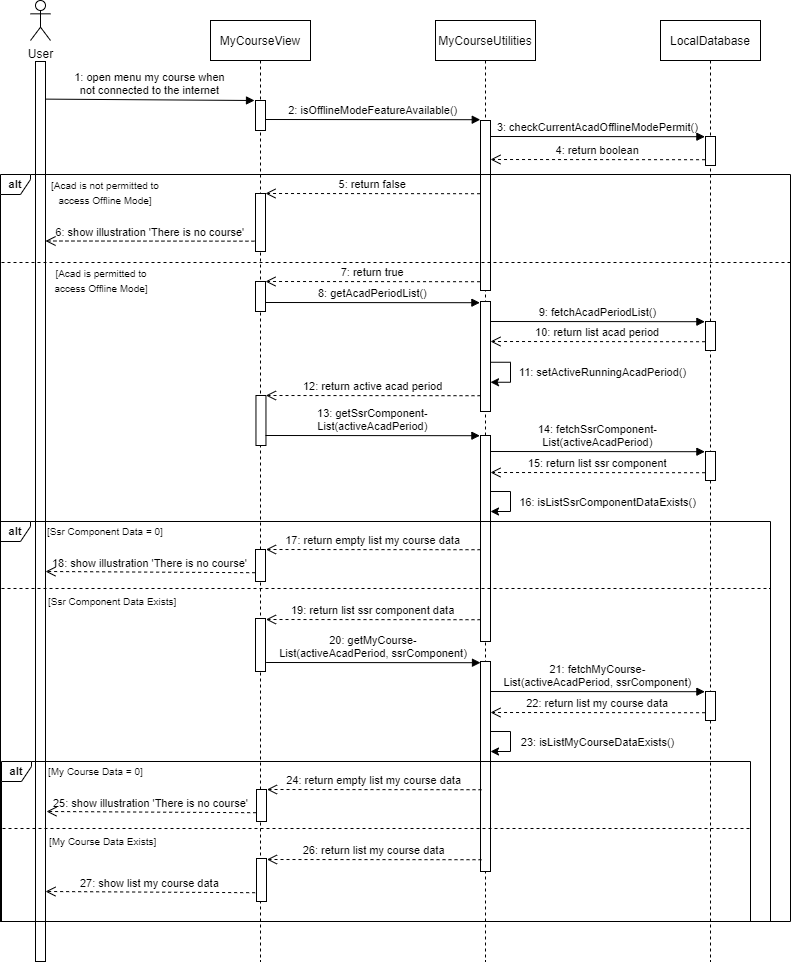

The diagram above was exported from draw.io. Its source (the exported page's mxGraphModel, read from the mxfile embedded in the PNG):
<mxGraphModel dx="3058" dy="612" grid="1" gridSize="10" guides="1" tooltips="1" connect="1" arrows="1" fold="1" page="1" pageScale="1" pageWidth="850" pageHeight="1100" math="0" shadow="0">
  <root>
    <mxCell id="0" />
    <mxCell id="1" parent="0" />
    <mxCell id="3nuBFxr9cyL0pnOWT2aG-1" value="MyCourseView" style="shape=umlLifeline;perimeter=lifelinePerimeter;container=1;collapsible=0;recursiveResize=0;rounded=0;shadow=0;strokeWidth=1;" parent="1" vertex="1">
      <mxGeometry x="-1460" y="80" width="100" height="941" as="geometry" />
    </mxCell>
    <mxCell id="3nuBFxr9cyL0pnOWT2aG-2" value="" style="points=[];perimeter=orthogonalPerimeter;rounded=0;shadow=0;strokeWidth=1;" parent="3nuBFxr9cyL0pnOWT2aG-1" vertex="1">
      <mxGeometry x="45" y="80" width="10" height="30" as="geometry" />
    </mxCell>
    <mxCell id="VgFMn7d585Ha0XAmIZsE-6" value="1: open menu my course when &#10;not connected to the internet" style="verticalAlign=bottom;endArrow=block;shadow=0;strokeWidth=1;fontStyle=0;labelBorderColor=none;labelBackgroundColor=none;exitX=1.021;exitY=0.034;exitDx=0;exitDy=0;exitPerimeter=0;" parent="3nuBFxr9cyL0pnOWT2aG-1" edge="1">
      <mxGeometry relative="1" as="geometry">
        <mxPoint x="-164.78999999999996" y="78.62" as="sourcePoint" />
        <mxPoint x="44" y="80" as="targetPoint" />
      </mxGeometry>
    </mxCell>
    <mxCell id="3nuBFxr9cyL0pnOWT2aG-5" value="MyCourseUtilities" style="shape=umlLifeline;perimeter=lifelinePerimeter;container=1;collapsible=0;recursiveResize=0;rounded=0;shadow=0;strokeWidth=1;" parent="1" vertex="1">
      <mxGeometry x="-1235" y="80" width="100" height="941" as="geometry" />
    </mxCell>
    <mxCell id="VgFMn7d585Ha0XAmIZsE-7" value="2: isOfflineModeFeatureAvailable()" style="verticalAlign=bottom;endArrow=block;shadow=0;strokeWidth=1;fontStyle=0;labelBorderColor=none;labelBackgroundColor=none;entryX=-0.024;entryY=0.003;entryDx=0;entryDy=0;entryPerimeter=0;" parent="3nuBFxr9cyL0pnOWT2aG-5" edge="1">
      <mxGeometry relative="1" as="geometry">
        <mxPoint x="-169.63333333333344" y="99" as="sourcePoint" />
        <mxPoint x="44.76000000000022" y="99.21000000000004" as="targetPoint" />
      </mxGeometry>
    </mxCell>
    <mxCell id="VgFMn7d585Ha0XAmIZsE-16" value="" style="points=[];perimeter=orthogonalPerimeter;rounded=0;shadow=0;strokeWidth=1;" parent="3nuBFxr9cyL0pnOWT2aG-5" vertex="1">
      <mxGeometry x="45" y="100" width="10" height="170" as="geometry" />
    </mxCell>
    <mxCell id="eCdpHvhe5fwS4jkzBV9C-27" value="" style="points=[];perimeter=orthogonalPerimeter;rounded=0;shadow=0;strokeWidth=1;" vertex="1" parent="1">
      <mxGeometry x="-1190" y="495" width="10" height="206" as="geometry" />
    </mxCell>
    <mxCell id="D12k0bA-BJYKIJGbDswn-10" value="" style="group" parent="1" vertex="1" connectable="0">
      <mxGeometry x="-1640" y="80" width="20" height="710" as="geometry" />
    </mxCell>
    <mxCell id="D12k0bA-BJYKIJGbDswn-4" value="User" style="shape=umlActor;verticalLabelPosition=bottom;verticalAlign=top;html=1;outlineConnect=0;" parent="D12k0bA-BJYKIJGbDswn-10" vertex="1">
      <mxGeometry y="-20" width="20" height="40" as="geometry" />
    </mxCell>
    <mxCell id="VgFMn7d585Ha0XAmIZsE-21" value="" style="points=[];perimeter=orthogonalPerimeter;rounded=0;shadow=0;strokeWidth=1;" parent="1" vertex="1">
      <mxGeometry x="-1635" y="121" width="10" height="900" as="geometry" />
    </mxCell>
    <mxCell id="VgFMn7d585Ha0XAmIZsE-23" value="&lt;b&gt;alt&lt;/b&gt;" style="shape=umlFrame;whiteSpace=wrap;html=1;fontSize=11;width=30;height=20;fillColor=none;" parent="1" vertex="1">
      <mxGeometry x="-1670" y="234" width="790" height="747" as="geometry" />
    </mxCell>
    <mxCell id="VgFMn7d585Ha0XAmIZsE-24" value="&lt;span style=&quot;font-size: 10px;&quot;&gt;[Acad is not permitted to access Offline Mode]&lt;/span&gt;" style="text;html=1;strokeColor=none;fillColor=none;align=center;verticalAlign=middle;whiteSpace=wrap;rounded=0;" parent="1" vertex="1">
      <mxGeometry x="-1620" y="234" width="110" height="35.5" as="geometry" />
    </mxCell>
    <mxCell id="VgFMn7d585Ha0XAmIZsE-25" value="" style="points=[];perimeter=orthogonalPerimeter;rounded=0;shadow=0;strokeWidth=1;" parent="1" vertex="1">
      <mxGeometry x="-1415" y="253" width="10" height="58" as="geometry" />
    </mxCell>
    <mxCell id="VgFMn7d585Ha0XAmIZsE-26" value="5: return false" style="verticalAlign=bottom;endArrow=open;dashed=1;endSize=8;exitX=0;exitY=0.95;shadow=0;strokeWidth=1;entryX=1.046;entryY=0.283;entryDx=0;entryDy=0;entryPerimeter=0;" parent="1" edge="1">
      <mxGeometry relative="1" as="geometry">
        <mxPoint x="-1405" y="253" as="targetPoint" />
        <mxPoint x="-1190.46" y="253.22000000000003" as="sourcePoint" />
      </mxGeometry>
    </mxCell>
    <mxCell id="VgFMn7d585Ha0XAmIZsE-49" value="" style="line;strokeWidth=1;fillColor=none;align=left;verticalAlign=middle;spacingTop=-1;spacingLeft=3;spacingRight=3;rotatable=0;labelPosition=right;points=[];portConstraint=eastwest;strokeColor=inherit;fontSize=10;dashed=1;" parent="1" vertex="1">
      <mxGeometry x="-1669" y="318" width="789" height="8" as="geometry" />
    </mxCell>
    <mxCell id="VgFMn7d585Ha0XAmIZsE-50" value="&lt;span style=&quot;font-size: 10px;&quot;&gt;[Acad is permitted to access Offline Mode]&lt;/span&gt;" style="text;html=1;strokeColor=none;fillColor=none;align=center;verticalAlign=middle;whiteSpace=wrap;rounded=0;" parent="1" vertex="1">
      <mxGeometry x="-1624" y="322" width="110" height="35.5" as="geometry" />
    </mxCell>
    <mxCell id="VgFMn7d585Ha0XAmIZsE-52" value="7: return true" style="verticalAlign=bottom;endArrow=open;dashed=1;endSize=8;exitX=0;exitY=0.95;shadow=0;strokeWidth=1;entryX=1.046;entryY=0.283;entryDx=0;entryDy=0;entryPerimeter=0;" parent="1" edge="1">
      <mxGeometry relative="1" as="geometry">
        <mxPoint x="-1405.0000000000002" y="341" as="targetPoint" />
        <mxPoint x="-1190.46" y="341.2199999999999" as="sourcePoint" />
      </mxGeometry>
    </mxCell>
    <mxCell id="Guo4P8dY95QTmtFHYeZ4-5" value="6: show illustration 'There is no course'" style="verticalAlign=bottom;endArrow=open;dashed=1;endSize=8;shadow=0;strokeWidth=1;entryX=1.046;entryY=0.283;entryDx=0;entryDy=0;entryPerimeter=0;exitX=-0.105;exitY=0.86;exitDx=0;exitDy=0;exitPerimeter=0;labelBackgroundColor=none;" parent="1" edge="1">
      <mxGeometry relative="1" as="geometry">
        <mxPoint x="-1624.9999999999998" y="300.5" as="targetPoint" />
        <mxPoint x="-1416.05" y="300.6600000000001" as="sourcePoint" />
      </mxGeometry>
    </mxCell>
    <mxCell id="Guo4P8dY95QTmtFHYeZ4-6" value="" style="points=[];perimeter=orthogonalPerimeter;rounded=0;shadow=0;strokeWidth=1;" parent="1" vertex="1">
      <mxGeometry x="-1415" y="341" width="10" height="30" as="geometry" />
    </mxCell>
    <mxCell id="Guo4P8dY95QTmtFHYeZ4-7" value="8: getAcadPeriodList()" style="verticalAlign=bottom;endArrow=block;shadow=0;strokeWidth=1;fontStyle=0;labelBorderColor=none;labelBackgroundColor=none;entryX=-0.024;entryY=0.003;entryDx=0;entryDy=0;entryPerimeter=0;" parent="1" edge="1">
      <mxGeometry relative="1" as="geometry">
        <mxPoint x="-1405.003333333333" y="362" as="sourcePoint" />
        <mxPoint x="-1190.6099999999997" y="362.21000000000004" as="targetPoint" />
      </mxGeometry>
    </mxCell>
    <mxCell id="Guo4P8dY95QTmtFHYeZ4-11" value="&lt;b&gt;alt&lt;/b&gt;" style="shape=umlFrame;whiteSpace=wrap;html=1;fontSize=11;width=30;height=20;fillColor=none;" parent="1" vertex="1">
      <mxGeometry x="-1670" y="581" width="770" height="400" as="geometry" />
    </mxCell>
    <mxCell id="Guo4P8dY95QTmtFHYeZ4-12" value="&lt;span style=&quot;font-size: 10px;&quot;&gt;[Ssr Component Data = 0]&lt;/span&gt;" style="text;html=1;strokeColor=none;fillColor=none;align=left;verticalAlign=middle;whiteSpace=wrap;rounded=0;" parent="1" vertex="1">
      <mxGeometry x="-1625" y="581" width="125" height="20" as="geometry" />
    </mxCell>
    <mxCell id="Guo4P8dY95QTmtFHYeZ4-13" value="17: return empty list my course data" style="verticalAlign=bottom;endArrow=open;dashed=1;endSize=8;exitX=0;exitY=0.95;shadow=0;strokeWidth=1;entryX=1.046;entryY=0.283;entryDx=0;entryDy=0;entryPerimeter=0;" parent="1" edge="1">
      <mxGeometry relative="1" as="geometry">
        <mxPoint x="-1404.54" y="609" as="targetPoint" />
        <mxPoint x="-1190" y="609.2199999999998" as="sourcePoint" />
      </mxGeometry>
    </mxCell>
    <mxCell id="Guo4P8dY95QTmtFHYeZ4-14" value="" style="points=[];perimeter=orthogonalPerimeter;rounded=0;shadow=0;strokeWidth=1;" parent="1" vertex="1">
      <mxGeometry x="-1415" y="609" width="10" height="32" as="geometry" />
    </mxCell>
    <mxCell id="Guo4P8dY95QTmtFHYeZ4-15" value="18: show illustration 'There is no course'" style="verticalAlign=bottom;endArrow=open;dashed=1;endSize=8;shadow=0;strokeWidth=1;entryX=1.046;entryY=0.283;entryDx=0;entryDy=0;entryPerimeter=0;exitX=-0.036;exitY=0.882;exitDx=0;exitDy=0;exitPerimeter=0;labelBackgroundColor=none;" parent="1" edge="1">
      <mxGeometry relative="1" as="geometry">
        <mxPoint x="-1624.9999999999998" y="630.9999999999999" as="targetPoint" />
        <mxPoint x="-1415.3600000000004" y="632.2099999999999" as="sourcePoint" />
      </mxGeometry>
    </mxCell>
    <mxCell id="Guo4P8dY95QTmtFHYeZ4-18" value="" style="line;strokeWidth=1;fillColor=none;align=left;verticalAlign=middle;spacingTop=-1;spacingLeft=3;spacingRight=3;rotatable=0;labelPosition=right;points=[];portConstraint=eastwest;strokeColor=inherit;fontSize=10;dashed=1;" parent="1" vertex="1">
      <mxGeometry x="-1669" y="644" width="769" height="8" as="geometry" />
    </mxCell>
    <mxCell id="Guo4P8dY95QTmtFHYeZ4-19" value="&lt;span style=&quot;font-size: 10px;&quot;&gt;[Ssr Component Data Exists]&lt;/span&gt;" style="text;html=1;strokeColor=none;fillColor=none;align=left;verticalAlign=middle;whiteSpace=wrap;rounded=0;" parent="1" vertex="1">
      <mxGeometry x="-1624" y="651" width="135" height="20" as="geometry" />
    </mxCell>
    <mxCell id="Guo4P8dY95QTmtFHYeZ4-20" value="" style="points=[];perimeter=orthogonalPerimeter;rounded=0;shadow=0;strokeWidth=1;" parent="1" vertex="1">
      <mxGeometry x="-1415" y="678" width="10" height="53" as="geometry" />
    </mxCell>
    <mxCell id="Guo4P8dY95QTmtFHYeZ4-21" value="19: return list ssr component data" style="verticalAlign=bottom;endArrow=open;dashed=1;endSize=8;exitX=0;exitY=0.95;shadow=0;strokeWidth=1;entryX=1.046;entryY=0.283;entryDx=0;entryDy=0;entryPerimeter=0;" parent="1" edge="1">
      <mxGeometry relative="1" as="geometry">
        <mxPoint x="-1404.5399999999997" y="679" as="targetPoint" />
        <mxPoint x="-1190.0000000000002" y="679.2199999999998" as="sourcePoint" />
      </mxGeometry>
    </mxCell>
    <mxCell id="eCdpHvhe5fwS4jkzBV9C-2" value="LocalDatabase" style="shape=umlLifeline;perimeter=lifelinePerimeter;container=1;collapsible=0;recursiveResize=0;rounded=0;shadow=0;strokeWidth=1;" vertex="1" parent="1">
      <mxGeometry x="-1010" y="80" width="100" height="941" as="geometry" />
    </mxCell>
    <mxCell id="eCdpHvhe5fwS4jkzBV9C-8" value="" style="points=[];perimeter=orthogonalPerimeter;rounded=0;shadow=0;strokeWidth=1;" vertex="1" parent="1">
      <mxGeometry x="-965" y="196" width="10" height="29" as="geometry" />
    </mxCell>
    <mxCell id="eCdpHvhe5fwS4jkzBV9C-9" value="3: checkCurrentAcadOfflineModePermit()" style="verticalAlign=bottom;endArrow=block;shadow=0;strokeWidth=1;fontStyle=0;labelBorderColor=none;labelBackgroundColor=none;entryX=-0.024;entryY=0.003;entryDx=0;entryDy=0;entryPerimeter=0;" edge="1" parent="1">
      <mxGeometry relative="1" as="geometry">
        <mxPoint x="-1180.003333333333" y="196" as="sourcePoint" />
        <mxPoint x="-965.6099999999997" y="196.21000000000015" as="targetPoint" />
      </mxGeometry>
    </mxCell>
    <mxCell id="eCdpHvhe5fwS4jkzBV9C-10" value="4: return boolean" style="verticalAlign=bottom;endArrow=open;dashed=1;endSize=8;exitX=0;exitY=0.95;shadow=0;strokeWidth=1;entryX=1.046;entryY=0.283;entryDx=0;entryDy=0;entryPerimeter=0;" edge="1" parent="1">
      <mxGeometry relative="1" as="geometry">
        <mxPoint x="-1180" y="219" as="targetPoint" />
        <mxPoint x="-965.4600000000003" y="219.2199999999999" as="sourcePoint" />
      </mxGeometry>
    </mxCell>
    <mxCell id="eCdpHvhe5fwS4jkzBV9C-11" value="" style="points=[];perimeter=orthogonalPerimeter;rounded=0;shadow=0;strokeWidth=1;" vertex="1" parent="1">
      <mxGeometry x="-965" y="381" width="10" height="29" as="geometry" />
    </mxCell>
    <mxCell id="eCdpHvhe5fwS4jkzBV9C-12" value="9: fetchAcadPeriodList()" style="verticalAlign=bottom;endArrow=block;shadow=0;strokeWidth=1;fontStyle=0;labelBorderColor=none;labelBackgroundColor=none;entryX=-0.024;entryY=0.003;entryDx=0;entryDy=0;entryPerimeter=0;" edge="1" parent="1">
      <mxGeometry relative="1" as="geometry">
        <mxPoint x="-1180.0033333333329" y="381" as="sourcePoint" />
        <mxPoint x="-965.6099999999997" y="381.21000000000004" as="targetPoint" />
      </mxGeometry>
    </mxCell>
    <mxCell id="eCdpHvhe5fwS4jkzBV9C-13" value="10: return list acad period" style="verticalAlign=bottom;endArrow=open;dashed=1;endSize=8;exitX=0;exitY=0.95;shadow=0;strokeWidth=1;entryX=1.046;entryY=0.283;entryDx=0;entryDy=0;entryPerimeter=0;" edge="1" parent="1">
      <mxGeometry relative="1" as="geometry">
        <mxPoint x="-1180.0000000000002" y="401" as="targetPoint" />
        <mxPoint x="-965.4600000000003" y="401.2199999999999" as="sourcePoint" />
      </mxGeometry>
    </mxCell>
    <mxCell id="eCdpHvhe5fwS4jkzBV9C-14" value="" style="endArrow=classic;html=1;rounded=0;labelBackgroundColor=none;labelBorderColor=none;edgeStyle=elbowEdgeStyle;" edge="1" parent="1">
      <mxGeometry x="-1" y="41" width="50" height="50" relative="1" as="geometry">
        <mxPoint x="-1180" y="421.75" as="sourcePoint" />
        <mxPoint x="-1180" y="441.75" as="targetPoint" />
        <Array as="points">
          <mxPoint x="-1160" y="431.75" />
        </Array>
        <mxPoint x="-40" y="31" as="offset" />
      </mxGeometry>
    </mxCell>
    <mxCell id="eCdpHvhe5fwS4jkzBV9C-15" value="&lt;font style=&quot;font-size: 11px;&quot;&gt;11: setActiveRunningAcadPeriod()&lt;/font&gt;" style="text;html=1;strokeColor=none;fillColor=none;align=center;verticalAlign=middle;whiteSpace=wrap;rounded=0;" vertex="1" parent="1">
      <mxGeometry x="-1155" y="422.25" width="175" height="20" as="geometry" />
    </mxCell>
    <mxCell id="eCdpHvhe5fwS4jkzBV9C-16" value="12: return active acad period" style="verticalAlign=bottom;endArrow=open;dashed=1;endSize=8;exitX=0;exitY=0.95;shadow=0;strokeWidth=1;entryX=1.046;entryY=0.283;entryDx=0;entryDy=0;entryPerimeter=0;" edge="1" parent="1">
      <mxGeometry relative="1" as="geometry">
        <mxPoint x="-1404.5400000000002" y="455" as="targetPoint" />
        <mxPoint x="-1190" y="455.2199999999999" as="sourcePoint" />
      </mxGeometry>
    </mxCell>
    <mxCell id="eCdpHvhe5fwS4jkzBV9C-17" value="" style="points=[];perimeter=orthogonalPerimeter;rounded=0;shadow=0;strokeWidth=1;" vertex="1" parent="1">
      <mxGeometry x="-1414.54" y="455" width="10" height="50" as="geometry" />
    </mxCell>
    <mxCell id="eCdpHvhe5fwS4jkzBV9C-18" value="13: getSsrComponent-&#10;List(activeAcadPeriod)" style="verticalAlign=bottom;endArrow=block;shadow=0;strokeWidth=1;fontStyle=0;labelBorderColor=none;labelBackgroundColor=none;entryX=-0.024;entryY=0.003;entryDx=0;entryDy=0;entryPerimeter=0;" edge="1" parent="1">
      <mxGeometry relative="1" as="geometry">
        <mxPoint x="-1405.003333333333" y="495.0000000000001" as="sourcePoint" />
        <mxPoint x="-1190.6099999999994" y="495.21000000000004" as="targetPoint" />
      </mxGeometry>
    </mxCell>
    <mxCell id="eCdpHvhe5fwS4jkzBV9C-20" value="" style="points=[];perimeter=orthogonalPerimeter;rounded=0;shadow=0;strokeWidth=1;" vertex="1" parent="1">
      <mxGeometry x="-965" y="511" width="10" height="29" as="geometry" />
    </mxCell>
    <mxCell id="eCdpHvhe5fwS4jkzBV9C-21" value="14: fetchSsrComponent-&#10;List(activeAcadPeriod)" style="verticalAlign=bottom;endArrow=block;shadow=0;strokeWidth=1;fontStyle=0;labelBorderColor=none;labelBackgroundColor=none;entryX=-0.024;entryY=0.003;entryDx=0;entryDy=0;entryPerimeter=0;" edge="1" parent="1">
      <mxGeometry relative="1" as="geometry">
        <mxPoint x="-1180.003333333333" y="511" as="sourcePoint" />
        <mxPoint x="-965.6099999999997" y="511.2099999999999" as="targetPoint" />
      </mxGeometry>
    </mxCell>
    <mxCell id="eCdpHvhe5fwS4jkzBV9C-22" value="15: return list ssr component" style="verticalAlign=bottom;endArrow=open;dashed=1;endSize=8;exitX=0;exitY=0.95;shadow=0;strokeWidth=1;entryX=1.046;entryY=0.283;entryDx=0;entryDy=0;entryPerimeter=0;" edge="1" parent="1">
      <mxGeometry relative="1" as="geometry">
        <mxPoint x="-1180" y="532" as="targetPoint" />
        <mxPoint x="-965.46" y="532.2199999999999" as="sourcePoint" />
      </mxGeometry>
    </mxCell>
    <mxCell id="eCdpHvhe5fwS4jkzBV9C-23" value="" style="endArrow=classic;html=1;rounded=0;labelBackgroundColor=none;labelBorderColor=none;edgeStyle=elbowEdgeStyle;" edge="1" parent="1">
      <mxGeometry x="-1" y="41" width="50" height="50" relative="1" as="geometry">
        <mxPoint x="-1180" y="551" as="sourcePoint" />
        <mxPoint x="-1180" y="571" as="targetPoint" />
        <Array as="points">
          <mxPoint x="-1160" y="561" />
        </Array>
        <mxPoint x="-40" y="31" as="offset" />
      </mxGeometry>
    </mxCell>
    <mxCell id="eCdpHvhe5fwS4jkzBV9C-24" value="&lt;font style=&quot;font-size: 11px;&quot;&gt;16: isListSsrComponentDataExists()&lt;/font&gt;" style="text;html=1;strokeColor=none;fillColor=none;align=center;verticalAlign=middle;whiteSpace=wrap;rounded=0;" vertex="1" parent="1">
      <mxGeometry x="-1155" y="551.5" width="185" height="20" as="geometry" />
    </mxCell>
    <mxCell id="eCdpHvhe5fwS4jkzBV9C-26" value="" style="points=[];perimeter=orthogonalPerimeter;rounded=0;shadow=0;strokeWidth=1;" vertex="1" parent="1">
      <mxGeometry x="-1190" y="361" width="10" height="110" as="geometry" />
    </mxCell>
    <mxCell id="eCdpHvhe5fwS4jkzBV9C-28" value="20: getMyCourse-&#10;List(activeAcadPeriod, ssrComponent)" style="verticalAlign=bottom;endArrow=block;shadow=0;strokeWidth=1;fontStyle=0;labelBorderColor=none;labelBackgroundColor=none;entryX=-0.024;entryY=0.003;entryDx=0;entryDy=0;entryPerimeter=0;" edge="1" parent="1">
      <mxGeometry relative="1" as="geometry">
        <mxPoint x="-1404.3933333333334" y="722.0000000000002" as="sourcePoint" />
        <mxPoint x="-1189.9999999999995" y="722.21" as="targetPoint" />
      </mxGeometry>
    </mxCell>
    <mxCell id="eCdpHvhe5fwS4jkzBV9C-29" value="" style="points=[];perimeter=orthogonalPerimeter;rounded=0;shadow=0;strokeWidth=1;" vertex="1" parent="1">
      <mxGeometry x="-1190" y="721" width="10" height="210" as="geometry" />
    </mxCell>
    <mxCell id="eCdpHvhe5fwS4jkzBV9C-30" value="" style="points=[];perimeter=orthogonalPerimeter;rounded=0;shadow=0;strokeWidth=1;" vertex="1" parent="1">
      <mxGeometry x="-965" y="751" width="10" height="29" as="geometry" />
    </mxCell>
    <mxCell id="eCdpHvhe5fwS4jkzBV9C-31" value="21: fetchMyCourse-&#10;List(activeAcadPeriod, ssrComponent)" style="verticalAlign=bottom;endArrow=block;shadow=0;strokeWidth=1;fontStyle=0;labelBorderColor=none;labelBackgroundColor=none;entryX=-0.024;entryY=0.003;entryDx=0;entryDy=0;entryPerimeter=0;" edge="1" parent="1">
      <mxGeometry relative="1" as="geometry">
        <mxPoint x="-1180.003333333333" y="751.0000000000001" as="sourcePoint" />
        <mxPoint x="-965.6099999999997" y="751.2099999999999" as="targetPoint" />
      </mxGeometry>
    </mxCell>
    <mxCell id="eCdpHvhe5fwS4jkzBV9C-32" value="22: return list my course data" style="verticalAlign=bottom;endArrow=open;dashed=1;endSize=8;exitX=0;exitY=0.95;shadow=0;strokeWidth=1;entryX=1.046;entryY=0.283;entryDx=0;entryDy=0;entryPerimeter=0;" edge="1" parent="1">
      <mxGeometry relative="1" as="geometry">
        <mxPoint x="-1180" y="772" as="targetPoint" />
        <mxPoint x="-965.46" y="772.2199999999999" as="sourcePoint" />
      </mxGeometry>
    </mxCell>
    <mxCell id="eCdpHvhe5fwS4jkzBV9C-33" value="" style="endArrow=classic;html=1;rounded=0;labelBackgroundColor=none;labelBorderColor=none;edgeStyle=elbowEdgeStyle;" edge="1" parent="1">
      <mxGeometry x="-1" y="41" width="50" height="50" relative="1" as="geometry">
        <mxPoint x="-1180" y="791" as="sourcePoint" />
        <mxPoint x="-1180" y="811" as="targetPoint" />
        <Array as="points">
          <mxPoint x="-1160" y="801" />
        </Array>
        <mxPoint x="-40" y="31" as="offset" />
      </mxGeometry>
    </mxCell>
    <mxCell id="eCdpHvhe5fwS4jkzBV9C-34" value="&lt;font style=&quot;font-size: 11px;&quot;&gt;23: isListMyCourseDataExists()&lt;/font&gt;" style="text;html=1;strokeColor=none;fillColor=none;align=center;verticalAlign=middle;whiteSpace=wrap;rounded=0;" vertex="1" parent="1">
      <mxGeometry x="-1155" y="791.5" width="165" height="20" as="geometry" />
    </mxCell>
    <mxCell id="eCdpHvhe5fwS4jkzBV9C-35" value="&lt;b&gt;alt&lt;/b&gt;" style="shape=umlFrame;whiteSpace=wrap;html=1;fontSize=11;width=30;height=20;fillColor=none;" vertex="1" parent="1">
      <mxGeometry x="-1669" y="821" width="749" height="160" as="geometry" />
    </mxCell>
    <mxCell id="eCdpHvhe5fwS4jkzBV9C-36" value="&lt;span style=&quot;font-size: 10px;&quot;&gt;[My Course Data = 0]&lt;/span&gt;" style="text;html=1;strokeColor=none;fillColor=none;align=left;verticalAlign=middle;whiteSpace=wrap;rounded=0;" vertex="1" parent="1">
      <mxGeometry x="-1624" y="821" width="125" height="20" as="geometry" />
    </mxCell>
    <mxCell id="eCdpHvhe5fwS4jkzBV9C-37" value="24: return empty list my course data" style="verticalAlign=bottom;endArrow=open;dashed=1;endSize=8;exitX=0;exitY=0.95;shadow=0;strokeWidth=1;entryX=1.046;entryY=0.283;entryDx=0;entryDy=0;entryPerimeter=0;" edge="1" parent="1">
      <mxGeometry relative="1" as="geometry">
        <mxPoint x="-1403.54" y="849" as="targetPoint" />
        <mxPoint x="-1189" y="849.2199999999998" as="sourcePoint" />
      </mxGeometry>
    </mxCell>
    <mxCell id="eCdpHvhe5fwS4jkzBV9C-38" value="" style="points=[];perimeter=orthogonalPerimeter;rounded=0;shadow=0;strokeWidth=1;" vertex="1" parent="1">
      <mxGeometry x="-1414" y="849" width="10" height="32" as="geometry" />
    </mxCell>
    <mxCell id="eCdpHvhe5fwS4jkzBV9C-39" value="25: show illustration 'There is no course'" style="verticalAlign=bottom;endArrow=open;dashed=1;endSize=8;shadow=0;strokeWidth=1;entryX=1.046;entryY=0.283;entryDx=0;entryDy=0;entryPerimeter=0;exitX=-0.036;exitY=0.882;exitDx=0;exitDy=0;exitPerimeter=0;labelBackgroundColor=none;" edge="1" parent="1">
      <mxGeometry relative="1" as="geometry">
        <mxPoint x="-1623.9999999999998" y="871" as="targetPoint" />
        <mxPoint x="-1414.3600000000001" y="872.21" as="sourcePoint" />
      </mxGeometry>
    </mxCell>
    <mxCell id="eCdpHvhe5fwS4jkzBV9C-40" value="" style="line;strokeWidth=1;fillColor=none;align=left;verticalAlign=middle;spacingTop=-1;spacingLeft=3;spacingRight=3;rotatable=0;labelPosition=right;points=[];portConstraint=eastwest;strokeColor=inherit;fontSize=10;dashed=1;" vertex="1" parent="1">
      <mxGeometry x="-1668" y="884" width="748" height="8" as="geometry" />
    </mxCell>
    <mxCell id="eCdpHvhe5fwS4jkzBV9C-41" value="&lt;span style=&quot;font-size: 10px;&quot;&gt;[My Course Data Exists]&lt;/span&gt;" style="text;html=1;strokeColor=none;fillColor=none;align=left;verticalAlign=middle;whiteSpace=wrap;rounded=0;" vertex="1" parent="1">
      <mxGeometry x="-1623" y="891" width="135" height="20" as="geometry" />
    </mxCell>
    <mxCell id="eCdpHvhe5fwS4jkzBV9C-42" value="" style="points=[];perimeter=orthogonalPerimeter;rounded=0;shadow=0;strokeWidth=1;" vertex="1" parent="1">
      <mxGeometry x="-1414" y="918" width="10" height="43" as="geometry" />
    </mxCell>
    <mxCell id="eCdpHvhe5fwS4jkzBV9C-43" value="26: return list my course data" style="verticalAlign=bottom;endArrow=open;dashed=1;endSize=8;exitX=0;exitY=0.95;shadow=0;strokeWidth=1;entryX=1.046;entryY=0.283;entryDx=0;entryDy=0;entryPerimeter=0;" edge="1" parent="1">
      <mxGeometry relative="1" as="geometry">
        <mxPoint x="-1403.5399999999995" y="919" as="targetPoint" />
        <mxPoint x="-1189" y="919.2199999999998" as="sourcePoint" />
      </mxGeometry>
    </mxCell>
    <mxCell id="eCdpHvhe5fwS4jkzBV9C-52" value="27: show list my course data" style="verticalAlign=bottom;endArrow=open;dashed=1;endSize=8;shadow=0;strokeWidth=1;entryX=1.046;entryY=0.283;entryDx=0;entryDy=0;entryPerimeter=0;exitX=-0.036;exitY=0.882;exitDx=0;exitDy=0;exitPerimeter=0;labelBackgroundColor=none;" edge="1" parent="1">
      <mxGeometry relative="1" as="geometry">
        <mxPoint x="-1624.9999999999998" y="951" as="targetPoint" />
        <mxPoint x="-1415.3600000000001" y="952.21" as="sourcePoint" />
      </mxGeometry>
    </mxCell>
  </root>
</mxGraphModel>